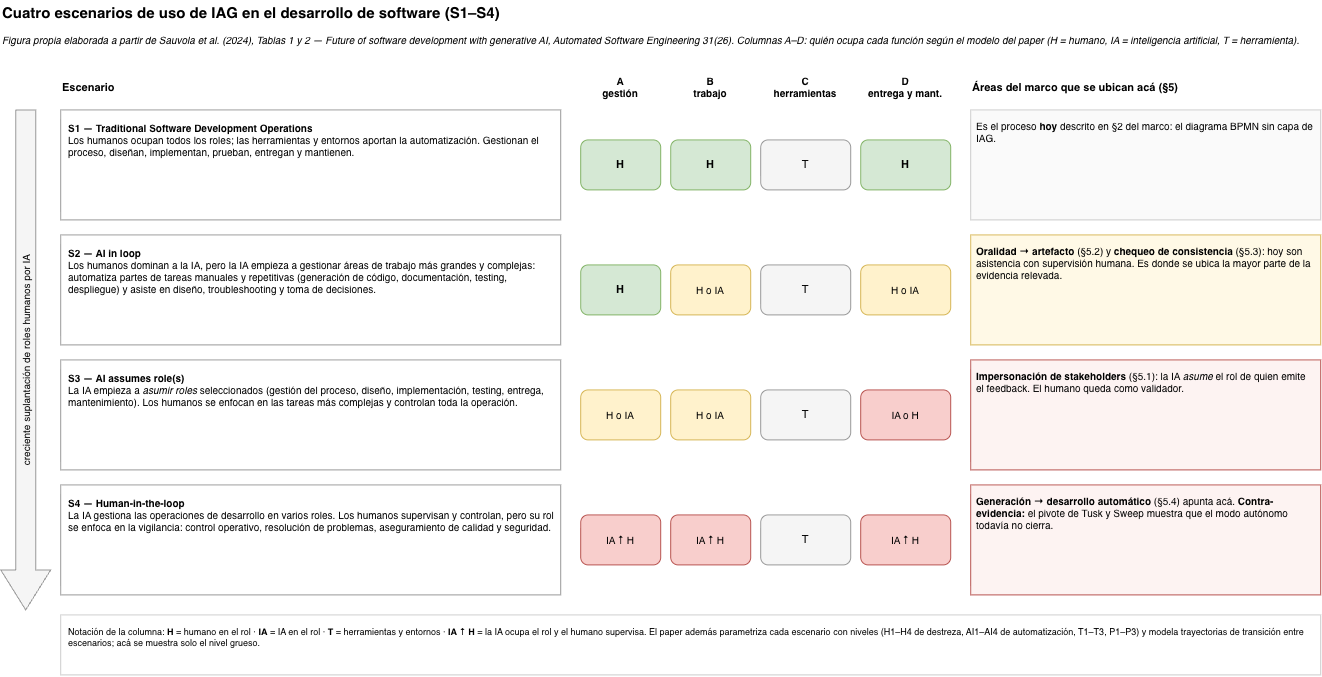

The diagram above was exported from draw.io. Its source (the exported page's mxGraphModel, read from the mxfile embedded in the PNG):
<mxGraphModel dx="1377" dy="954" grid="1" gridSize="10" guides="1" tooltips="1" connect="1" arrows="1" fold="1" page="1" pageScale="1" pageWidth="1400" pageHeight="750" math="0" shadow="0">
  <root>
    <mxCell id="0" />
    <mxCell id="1" parent="0" />
    <mxCell id="title" parent="1" style="text;html=1;strokeColor=none;fillColor=none;align=left;verticalAlign=middle;fontSize=15;fontStyle=1" value="Cuatro escenarios de uso de IAG en el desarrollo de software (S1–S4)" vertex="1">
      <mxGeometry height="26" width="900" x="40" y="10" as="geometry" />
    </mxCell>
    <mxCell id="subtitle" parent="1" style="text;html=1;whiteSpace=wrap;strokeColor=none;fillColor=none;align=left;verticalAlign=top;fontSize=10;fontStyle=2" value="Figura propia elaborada a partir de Sauvola et al. (2024), Tablas 1 y 2 — &lt;i&gt;Future of software development with generative AI&lt;/i&gt;, Automated Software Engineering 31(26). Columnas A–D: quién ocupa cada función según el modelo del paper (H = humano, IA = inteligencia artificial, T = herramienta)." vertex="1">
      <mxGeometry height="34" width="1320" x="40" y="38" as="geometry" />
    </mxCell>
    <mxCell id="hEsc" parent="1" style="text;html=1;strokeColor=none;fillColor=none;align=left;verticalAlign=middle;fontSize=11;fontStyle=1" value="Escenario" vertex="1">
      <mxGeometry height="24" width="200" x="100" y="86" as="geometry" />
    </mxCell>
    <mxCell id="hA" parent="1" style="text;html=1;whiteSpace=wrap;strokeColor=none;fillColor=none;align=center;verticalAlign=middle;fontSize=10;fontStyle=1" value="A&lt;br&gt;gestión" vertex="1">
      <mxGeometry height="30" width="80" x="620" y="82" as="geometry" />
    </mxCell>
    <mxCell id="hB" parent="1" style="text;html=1;whiteSpace=wrap;strokeColor=none;fillColor=none;align=center;verticalAlign=middle;fontSize=10;fontStyle=1" value="B&lt;br&gt;trabajo" vertex="1">
      <mxGeometry height="30" width="80" x="710" y="82" as="geometry" />
    </mxCell>
    <mxCell id="hC" parent="1" style="text;html=1;whiteSpace=wrap;strokeColor=none;fillColor=none;align=center;verticalAlign=middle;fontSize=10;fontStyle=1" value="C&lt;br&gt;herramientas" vertex="1">
      <mxGeometry height="30" width="90" x="800" y="82" as="geometry" />
    </mxCell>
    <mxCell id="hD" parent="1" style="text;html=1;whiteSpace=wrap;strokeColor=none;fillColor=none;align=center;verticalAlign=middle;fontSize=10;fontStyle=1" value="D&lt;br&gt;entrega y mant." vertex="1">
      <mxGeometry height="30" width="90" x="900" y="82" as="geometry" />
    </mxCell>
    <mxCell id="hAreas" parent="1" style="text;html=1;strokeColor=none;fillColor=none;align=left;verticalAlign=middle;fontSize=11;fontStyle=1" value="Áreas del marco que se ubican acá (§5)" vertex="1">
      <mxGeometry height="24" width="350" x="1010" y="86" as="geometry" />
    </mxCell>
    <mxCell id="grad" parent="1" style="shape=singleArrow;direction=south;whiteSpace=wrap;html=1;arrowWidth=0.4;arrowSize=0.08;fillColor=#F5F5F5;strokeColor=#999999;fontSize=10;horizontal=0;" value="creciente suplantación de roles humanos por IA" vertex="1">
      <mxGeometry height="500" width="50" x="40" y="120" as="geometry" />
    </mxCell>
    <mxCell id="s1" parent="1" style="rounded=0;whiteSpace=wrap;html=1;fillColor=#FFFFFF;strokeColor=#999999;align=left;verticalAlign=top;spacing=8;fontSize=10;" value="&lt;b&gt;S1 — Traditional Software Development Operations&lt;/b&gt;&lt;br&gt;Los humanos ocupan todos los roles; las herramientas y entornos aportan la automatización. Gestionan el proceso, diseñan, implementan, prueban, entregan y mantienen." vertex="1">
      <mxGeometry height="110" width="500" x="100" y="120" as="geometry" />
    </mxCell>
    <mxCell id="s1a" parent="1" style="rounded=1;whiteSpace=wrap;html=1;fillColor=#D5E8D4;strokeColor=#82B366;fontSize=11;fontStyle=1" value="H" vertex="1">
      <mxGeometry height="50" width="80" x="620" y="150" as="geometry" />
    </mxCell>
    <mxCell id="s1b" parent="1" style="rounded=1;whiteSpace=wrap;html=1;fillColor=#D5E8D4;strokeColor=#82B366;fontSize=11;fontStyle=1" value="H" vertex="1">
      <mxGeometry height="50" width="80" x="710" y="150" as="geometry" />
    </mxCell>
    <mxCell id="s1c" parent="1" style="rounded=1;whiteSpace=wrap;html=1;fillColor=#F5F5F5;strokeColor=#999999;fontSize=11;" value="T" vertex="1">
      <mxGeometry height="50" width="90" x="800" y="150" as="geometry" />
    </mxCell>
    <mxCell id="s1d" parent="1" style="rounded=1;whiteSpace=wrap;html=1;fillColor=#D5E8D4;strokeColor=#82B366;fontSize=11;fontStyle=1" value="H" vertex="1">
      <mxGeometry height="50" width="90" x="900" y="150" as="geometry" />
    </mxCell>
    <mxCell id="s1n" parent="1" style="text;html=1;whiteSpace=wrap;strokeColor=#CCCCCC;fillColor=#FAFAFA;align=left;verticalAlign=top;spacing=6;fontSize=10;" value="Es el proceso &lt;b&gt;hoy&lt;/b&gt; descrito en §2 del marco: el diagrama BPMN sin capa de IAG." vertex="1">
      <mxGeometry height="110" width="350" x="1010" y="120" as="geometry" />
    </mxCell>
    <mxCell id="s2" parent="1" style="rounded=0;whiteSpace=wrap;html=1;fillColor=#FFFFFF;strokeColor=#999999;align=left;verticalAlign=top;spacing=8;fontSize=10;" value="&lt;b&gt;S2 — AI in loop&lt;/b&gt;&lt;br&gt;Los humanos dominan a la IA, pero la IA empieza a gestionar áreas de trabajo más grandes y complejas: automatiza partes de tareas manuales y repetitivas (generación de código, documentación, testing, despliegue) y asiste en diseño, troubleshooting y toma de decisiones." vertex="1">
      <mxGeometry height="110" width="500" x="100" y="245" as="geometry" />
    </mxCell>
    <mxCell id="s2a" parent="1" style="rounded=1;whiteSpace=wrap;html=1;fillColor=#D5E8D4;strokeColor=#82B366;fontSize=11;fontStyle=1" value="H" vertex="1">
      <mxGeometry height="50" width="80" x="620" y="275" as="geometry" />
    </mxCell>
    <mxCell id="s2b" parent="1" style="rounded=1;whiteSpace=wrap;html=1;fillColor=#FFF2CC;strokeColor=#D6B656;fontSize=10;" value="H o IA" vertex="1">
      <mxGeometry height="50" width="80" x="710" y="275" as="geometry" />
    </mxCell>
    <mxCell id="s2c" parent="1" style="rounded=1;whiteSpace=wrap;html=1;fillColor=#F5F5F5;strokeColor=#999999;fontSize=11;" value="T" vertex="1">
      <mxGeometry height="50" width="90" x="800" y="275" as="geometry" />
    </mxCell>
    <mxCell id="s2d" parent="1" style="rounded=1;whiteSpace=wrap;html=1;fillColor=#FFF2CC;strokeColor=#D6B656;fontSize=10;" value="H o IA" vertex="1">
      <mxGeometry height="50" width="90" x="900" y="275" as="geometry" />
    </mxCell>
    <mxCell id="s2n" parent="1" style="text;html=1;whiteSpace=wrap;strokeColor=#D6B656;fillColor=#FFF9E6;align=left;verticalAlign=top;spacing=6;fontSize=10;" value="&lt;b&gt;Oralidad → artefacto&lt;/b&gt; (§5.2) y &lt;b&gt;chequeo de consistencia&lt;/b&gt; (§5.3): hoy son asistencia con supervisión humana. Es donde se ubica la mayor parte de la evidencia relevada." vertex="1">
      <mxGeometry height="110" width="350" x="1010" y="245" as="geometry" />
    </mxCell>
    <mxCell id="s3" parent="1" style="rounded=0;whiteSpace=wrap;html=1;fillColor=#FFFFFF;strokeColor=#999999;align=left;verticalAlign=top;spacing=8;fontSize=10;" value="&lt;b&gt;S3 — AI assumes role(s)&lt;/b&gt;&lt;br&gt;La IA empieza a &lt;i&gt;asumir roles&lt;/i&gt; seleccionados (gestión del proceso, diseño, implementación, testing, entrega, mantenimiento). Los humanos se enfocan en las tareas más complejas y controlan toda la operación." vertex="1">
      <mxGeometry height="110" width="500" x="100" y="370" as="geometry" />
    </mxCell>
    <mxCell id="s3a" parent="1" style="rounded=1;whiteSpace=wrap;html=1;fillColor=#FFF2CC;strokeColor=#D6B656;fontSize=10;" value="H o IA" vertex="1">
      <mxGeometry height="50" width="80" x="620" y="400" as="geometry" />
    </mxCell>
    <mxCell id="s3b" parent="1" style="rounded=1;whiteSpace=wrap;html=1;fillColor=#FFF2CC;strokeColor=#D6B656;fontSize=10;" value="H o IA" vertex="1">
      <mxGeometry height="50" width="80" x="710" y="400" as="geometry" />
    </mxCell>
    <mxCell id="s3c" parent="1" style="rounded=1;whiteSpace=wrap;html=1;fillColor=#F5F5F5;strokeColor=#999999;fontSize=11;" value="T" vertex="1">
      <mxGeometry height="50" width="90" x="800" y="400" as="geometry" />
    </mxCell>
    <mxCell id="s3d" parent="1" style="rounded=1;whiteSpace=wrap;html=1;fillColor=#F8CECC;strokeColor=#B85450;fontSize=10;" value="IA o H" vertex="1">
      <mxGeometry height="50" width="90" x="900" y="400" as="geometry" />
    </mxCell>
    <mxCell id="s3n" parent="1" style="text;html=1;whiteSpace=wrap;strokeColor=#B85450;fillColor=#FDF3F2;align=left;verticalAlign=top;spacing=6;fontSize=10;" value="&lt;b&gt;Impersonación de stakeholders&lt;/b&gt; (§5.1): la IA &lt;i&gt;asume&lt;/i&gt; el rol de quien emite el feedback. El humano queda como validador." vertex="1">
      <mxGeometry height="110" width="350" x="1010" y="370" as="geometry" />
    </mxCell>
    <mxCell id="s4" parent="1" style="rounded=0;whiteSpace=wrap;html=1;fillColor=#FFFFFF;strokeColor=#999999;align=left;verticalAlign=top;spacing=8;fontSize=10;" value="&lt;b&gt;S4 — Human-in-the-loop&lt;/b&gt;&lt;br&gt;La IA gestiona las operaciones de desarrollo en varios roles. Los humanos supervisan y controlan, pero su rol se enfoca en la vigilancia: control operativo, resolución de problemas, aseguramiento de calidad y seguridad." vertex="1">
      <mxGeometry height="110" width="500" x="100" y="495" as="geometry" />
    </mxCell>
    <mxCell id="s4a" parent="1" style="rounded=1;whiteSpace=wrap;html=1;fillColor=#F8CECC;strokeColor=#B85450;fontSize=10;" value="IA ↑ H" vertex="1">
      <mxGeometry height="50" width="80" x="620" y="525" as="geometry" />
    </mxCell>
    <mxCell id="s4b" parent="1" style="rounded=1;whiteSpace=wrap;html=1;fillColor=#F8CECC;strokeColor=#B85450;fontSize=10;" value="IA ↑ H" vertex="1">
      <mxGeometry height="50" width="80" x="710" y="525" as="geometry" />
    </mxCell>
    <mxCell id="s4c" parent="1" style="rounded=1;whiteSpace=wrap;html=1;fillColor=#F5F5F5;strokeColor=#999999;fontSize=11;" value="T" vertex="1">
      <mxGeometry height="50" width="90" x="800" y="525" as="geometry" />
    </mxCell>
    <mxCell id="s4d" parent="1" style="rounded=1;whiteSpace=wrap;html=1;fillColor=#F8CECC;strokeColor=#B85450;fontSize=10;" value="IA ↑ H" vertex="1">
      <mxGeometry height="50" width="90" x="900" y="525" as="geometry" />
    </mxCell>
    <mxCell id="s4n" parent="1" style="text;html=1;whiteSpace=wrap;strokeColor=#B85450;fillColor=#FDF3F2;align=left;verticalAlign=top;spacing=6;fontSize=10;" value="&lt;b&gt;Generación → desarrollo automático&lt;/b&gt; (§5.4) apunta acá. &lt;b&gt;Contra-evidencia:&lt;/b&gt; el pivote de Tusk y Sweep muestra que el modo autónomo todavía no cierra." vertex="1">
      <mxGeometry height="110" width="350" x="1010" y="495" as="geometry" />
    </mxCell>
    <mxCell id="foot" parent="1" style="text;html=1;whiteSpace=wrap;strokeColor=#CCCCCC;fillColor=#FFFFFF;align=left;verticalAlign=top;spacing=8;fontSize=9;" value="Notación de la columna: &lt;b&gt;H&lt;/b&gt; = humano en el rol · &lt;b&gt;IA&lt;/b&gt; = IA en el rol · &lt;b&gt;T&lt;/b&gt; = herramientas y entornos · &lt;b&gt;IA ↑ H&lt;/b&gt; = la IA ocupa el rol y el humano supervisa. El paper además parametriza cada escenario con niveles (H1–H4 de destreza, AI1–AI4 de automatización, T1–T3, P1–P3) y modela trayectorias de transición entre escenarios; acá se muestra solo el nivel grueso." vertex="1">
      <mxGeometry height="60" width="1260" x="100" y="625" as="geometry" />
    </mxCell>
  </root>
</mxGraphModel>